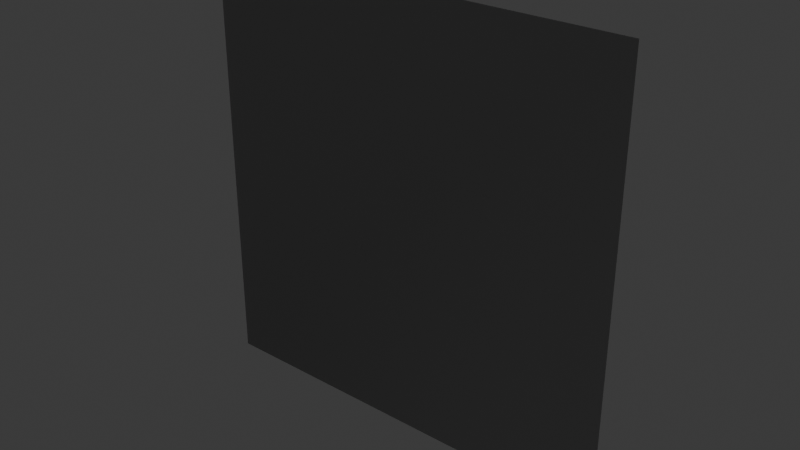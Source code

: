 # Source: SM_Env_Grass_Tall_Plane_01.blend  (saved by Blender 4.5.90; exported with 4.5.12 LTS)
import bpy
from mathutils import Matrix  # noqa: F401  (used for matrix-valued properties, if any)

bpy.ops.wm.read_factory_settings(use_empty=True)
scene = bpy.context.scene
scene.name = 'Scene'

# ---- collections
col_sm_env_grass_tall_plane_01 = bpy.data.collections.new('SM_Env_Grass_Tall_Plane_01'); scene.collection.children.link(col_sm_env_grass_tall_plane_01)

# ---- world
world_world = bpy.data.worlds.new('World'); scene.world = world_world
world_world.use_nodes = True; world_world.node_tree.nodes.clear()
_N = world_world.node_tree.nodes; _L = world_world.node_tree.links
n0 = _N.new('ShaderNodeOutputWorld'); n0.name = 'World Output'; n0.location = (200, 100)
n1 = _N.new('ShaderNodeBackground'); n1.name = 'Background'; n1.location = (-200, 100)
n1.inputs[0].default_value = (0.05088, 0.05088, 0.05088, 1.0)
_L.new(n1.outputs[0], n0.inputs[0])
n0.is_active_output = True
world_world.color = (0.05088, 0.05088, 0.05088)
world_world.sun_shadow_jitter_overblur = 0.0

# ---- meshes
me_mesh = bpy.data.meshes.new('Mesh')
me_mesh.from_pydata([(-0.5, -2.029e-09, -0.02687), (0.5, -2.029e-09, -0.02687), (-0.5, 7.347e-08, 0.9731), (0.5, 7.347e-08, 0.9731)], [], [(0, 2, 3, 1)])
me_mesh.polygons.foreach_set('use_smooth', [True] * 1)
_k = set([(0, 1), (0, 2), (1, 3), (2, 3)])
me_mesh.attributes.new('sharp_edge', 'BOOLEAN', 'EDGE').data.foreach_set('value', [ (min(e.vertices), max(e.vertices)) in _k for e in me_mesh.edges])
_uv = me_mesh.uv_layers.new(name='map1')
_uv.uv.foreach_set('vector', [0.01238, 0.01238, 0.01238, 0.9876, 0.9876, 0.9876, 0.9876, 0.01238])
_ca = me_mesh.color_attributes.new('red', 'BYTE_COLOR', 'CORNER')
_ca.data.foreach_set('color', [0.0006071, 0.0, 1.0, 1.0, 0.2086, 0.9647, 1.0, 1.0, 0.2086, 0.9647, 1.0, 1.0, 0.0006071, 0.0, 1.0, 1.0])
me_mesh.update()
me_mesh.normals_split_custom_set([tuple(v) for v in zip(*[iter([-0.8009, -0.08145, 0.5933, -0.3444, -0.009923, 0.9388, 0.3442, 0.009971, 0.9388, 0.8009, 0.08145, 0.5933])] * 3)])

# ---- objects
ob_sm_env_grass_tall_plane_01 = bpy.data.objects.new('SM_Env_Grass_Tall_Plane_01', me_mesh)

# ---- transforms, parenting, visibility, modifiers, constraints
ob_sm_env_grass_tall_plane_01.location = (0.0, 0.0, 0.0)
ob_sm_env_grass_tall_plane_01.color = (0.8, 0.8, 0.8, 1.0)

# ---- collection membership
col_sm_env_grass_tall_plane_01.objects.link(ob_sm_env_grass_tall_plane_01)

# ---- scene / render settings (as saved in the file)
scene.frame_start = 1; scene.frame_end = 250; scene.frame_set(1)
scene.render.engine = 'BLENDER_EEVEE_NEXT'
bpy.context.view_layer.update()

# ---- added for rendering (the .blend has no active camera and no usable light): camera, sun
cam_auto = bpy.data.cameras.new('AutoCamera')
cam_auto.lens = 50.0
cam_auto.sensor_width = 36.0
cam_auto.clip_end = 1000.0
ob_auto_camera = bpy.data.objects.new('AutoCamera', cam_auto)
scene.collection.objects.link(ob_auto_camera)
ob_auto_camera.location = (1.30847, -1.57016, 1.5199)
ob_auto_camera.rotation_euler = (1.09748, -7.21219e-08, 0.694738)
scene.camera = ob_auto_camera
light_auto_sun = bpy.data.lights.new('AutoSun', 'SUN')
light_auto_sun.energy = 3.0
light_auto_sun.angle = 0.0523599
ob_auto_sun = bpy.data.objects.new('AutoSun', light_auto_sun)
scene.collection.objects.link(ob_auto_sun)
ob_auto_sun.rotation_euler = (0.872665, 0.174533, 0.523599)
bpy.context.view_layer.update()
